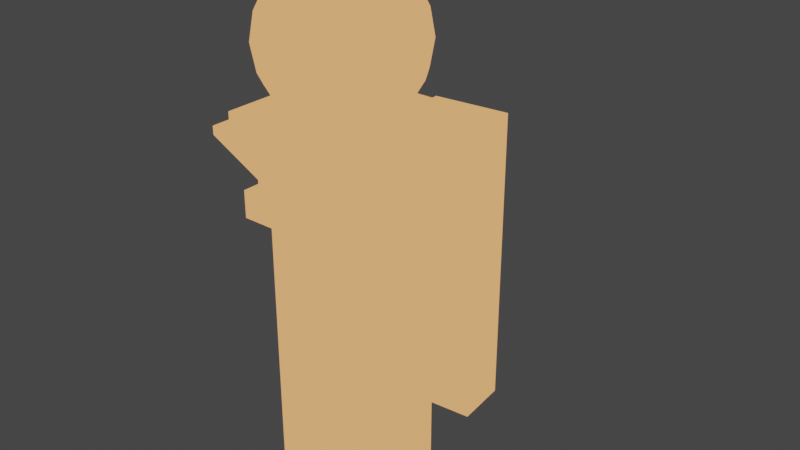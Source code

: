 # Source: railing.blend  (saved by Blender 3.4.6; exported with 4.5.12 LTS)
import bpy
from mathutils import Matrix  # noqa: F401  (used for matrix-valued properties, if any)

bpy.ops.wm.read_factory_settings(use_empty=True)
scene = bpy.context.scene
scene.name = 'Scene'

# ---- collections
col_collection = bpy.data.collections.new('Collection'); scene.collection.children.link(col_collection)

# ---- materials (node trees are filled in below, after node groups)
mat_material_013 = bpy.data.materials.new('Material.013')
mat_material_013.use_transparent_shadow = False
mat_material_005 = bpy.data.materials.new('Material.005')
mat_material_005.use_transparent_shadow = False
mat_material_014 = bpy.data.materials.new('Material.014')
mat_material_014.use_transparent_shadow = False

# ---- material node trees
mat_material_013.use_nodes = True; mat_material_013.node_tree.nodes.clear()
_N = mat_material_013.node_tree.nodes; _L = mat_material_013.node_tree.links
n0 = _N.new('ShaderNodeBsdfPrincipled'); n0.name = 'Principled BSDF'; n0.location = (10, 300)
n0.distribution = 'GGX'
n0.subsurface_method = 'RANDOM_WALK_SKIN'
n0.inputs[3].default_value = 1.45
n0.inputs[27].default_value = (0.0, 0.0, 0.0, 1.0)
n0.inputs[28].default_value = 1.0
n1 = _N.new('ShaderNodeOutputMaterial'); n1.name = 'Material Output'; n1.location = (870, 300)
n2 = _N.new('ShaderNodeShaderToRGB'); n2.name = 'Shader to RGB'; n2.location = (330, 274)
n3 = _N.new('ShaderNodeValToRGB'); n3.name = 'ColorRamp'; n3.location = (553, 279)
n3.color_ramp.interpolation = 'CONSTANT'
while len(n3.color_ramp.elements) > 1: n3.color_ramp.elements.remove(n3.color_ramp.elements[-1])
n3.color_ramp.elements[0].position = 0.2182; n3.color_ramp.elements[0].color = (0.8308, 0.09306, 0.07036, 1.0)
_e = n3.color_ramp.elements.new(0.3972); _e.color = (0.7231, 0.07421, 0.08022, 1.0)
_e = n3.color_ramp.elements.new(0.5835); _e.color = (0.6172, 0.05613, 0.08866, 1.0)
_e = n3.color_ramp.elements.new(0.7498); _e.color = (0.521, 0.04231, 0.09759, 1.0)
_e = n3.color_ramp.elements.new(0.9343); _e.color = (0.4342, 0.02956, 0.107, 1.0)
_L.new(n3.outputs[0], n1.inputs[0])
_L.new(n0.outputs[0], n2.inputs[0])
_L.new(n2.outputs[0], n3.inputs[0])
n1.is_active_output = True
mat_material_005.use_nodes = True; mat_material_005.node_tree.nodes.clear()
_N = mat_material_005.node_tree.nodes; _L = mat_material_005.node_tree.links
n0 = _N.new('ShaderNodeBsdfPrincipled'); n0.name = 'Principled BSDF'; n0.location = (10, 300)
n0.distribution = 'GGX'
n0.subsurface_method = 'RANDOM_WALK_SKIN'
n0.inputs[3].default_value = 1.45
n0.inputs[27].default_value = (0.0, 0.0, 0.0, 1.0)
n0.inputs[28].default_value = 1.0
n1 = _N.new('ShaderNodeOutputMaterial'); n1.name = 'Material Output'; n1.location = (870, 300)
n2 = _N.new('ShaderNodeShaderToRGB'); n2.name = 'Shader to RGB'; n2.location = (330, 274)
n3 = _N.new('ShaderNodeValToRGB'); n3.name = 'ColorRamp'; n3.location = (553, 279)
n3.color_ramp.interpolation = 'CONSTANT'
while len(n3.color_ramp.elements) > 1: n3.color_ramp.elements.remove(n3.color_ramp.elements[-1])
n3.color_ramp.elements[0].position = 0.2182; n3.color_ramp.elements[0].color = (1.0, 0.4621, 0.162, 1.0)
_e = n3.color_ramp.elements.new(0.3972); _e.color = (0.9301, 0.4072, 0.1529, 1.0)
_e = n3.color_ramp.elements.new(0.5835); _e.color = (0.855, 0.3515, 0.1441, 1.0)
_e = n3.color_ramp.elements.new(0.7498); _e.color = (0.7231, 0.2582, 0.1248, 1.0)
_e = n3.color_ramp.elements.new(0.9343); _e.color = (0.491, 0.1195, 0.09306, 1.0)
_L.new(n3.outputs[0], n1.inputs[0])
_L.new(n0.outputs[0], n2.inputs[0])
_L.new(n2.outputs[0], n3.inputs[0])
n1.is_active_output = True
mat_material_014.use_nodes = True; mat_material_014.node_tree.nodes.clear()
_N = mat_material_014.node_tree.nodes; _L = mat_material_014.node_tree.links
n0 = _N.new('ShaderNodeBsdfPrincipled'); n0.name = 'Principled BSDF'; n0.location = (10, 300)
n0.distribution = 'GGX'
n0.subsurface_method = 'RANDOM_WALK_SKIN'
n0.inputs[3].default_value = 1.45
n0.inputs[27].default_value = (0.0, 0.0, 0.0, 1.0)
n0.inputs[28].default_value = 1.0
n1 = _N.new('ShaderNodeOutputMaterial'); n1.name = 'Material Output'; n1.location = (870, 300)
n2 = _N.new('ShaderNodeShaderToRGB'); n2.name = 'Shader to RGB'; n2.location = (330, 274)
n3 = _N.new('ShaderNodeValToRGB'); n3.name = 'ColorRamp'; n3.location = (553, 279)
n3.color_ramp.interpolation = 'CONSTANT'
while len(n3.color_ramp.elements) > 1: n3.color_ramp.elements.remove(n3.color_ramp.elements[-1])
n3.color_ramp.elements[0].position = 0.1855; n3.color_ramp.elements[0].color = (1.0, 0.4621, 0.162, 1.0)
_e = n3.color_ramp.elements.new(0.3241); _e.color = (0.9647, 0.4342, 0.159, 1.0)
_e = n3.color_ramp.elements.new(0.4627); _e.color = (0.9301, 0.4072, 0.1529, 1.0)
_e = n3.color_ramp.elements.new(0.7399); _e.color = (0.855, 0.3515, 0.1441, 1.0)
_e = n3.color_ramp.elements.new(0.8916); _e.color = (0.7231, 0.2582, 0.1248, 1.0)
_L.new(n3.outputs[0], n1.inputs[0])
_L.new(n0.outputs[0], n2.inputs[0])
_L.new(n2.outputs[0], n3.inputs[0])
n1.is_active_output = True

# ---- world
world_world = bpy.data.worlds.new('World'); scene.world = world_world
world_world.use_nodes = True; world_world.node_tree.nodes.clear()
_N = world_world.node_tree.nodes; _L = world_world.node_tree.links
n0 = _N.new('ShaderNodeOutputWorld'); n0.name = 'World Output'; n0.location = (300, 300)
n1 = _N.new('ShaderNodeBackground'); n1.name = 'Background'; n1.location = (10, 300)
n1.inputs[0].default_value = (0.05088, 0.05088, 0.05088, 1.0)
_L.new(n1.outputs[0], n0.inputs[0])
n0.is_active_output = True
world_world.color = (0.05088, 0.05088, 0.05088)
world_world.use_sun_shadow = False
world_world.sun_shadow_jitter_overblur = 0.0

# ---- meshes
me_cube_002 = bpy.data.meshes.new('Cube.002')
me_cube_002.from_pydata([(-0.1606, -0.1681, -1.321), (-0.115, -0.136, -1.139), (-0.1606, 0.069, -1.321), (-0.115, 0.03685, -1.139), (0.1756, -0.1681, -1.321), (0.13, -0.136, -1.139), (0.1756, 0.069, -1.321), (0.13, 0.03685, -1.139), (-0.115, -0.136, -0.2136), (-0.115, 0.03685, -0.2136), (0.13, -0.136, -0.2136), (0.13, 0.03685, -0.2136), (-0.1559, -0.1649, -0.2136), (-0.1559, 0.0657, -0.2136), (0.1709, -0.1649, -0.2136), (0.1709, 0.0657, -0.2136), (-0.1559, -0.1649, -0.1196), (-0.1559, 0.0657, -0.1196), (0.1709, -0.1649, -0.1196), (0.1709, 0.0657, -0.1196), (-0.1323, -0.1482, -0.1196), (-0.1323, 0.04906, -0.1196), (0.1473, -0.1482, -0.1196), (0.1473, 0.04906, -0.1196), (-0.1323, -0.1482, -0.08708), (-0.1323, 0.04906, -0.08708), (0.1473, -0.1482, -0.08708), (0.1473, 0.04906, -0.08708), (-0.1981, -0.1946, 0.06472), (-0.1981, 0.09543, 0.06472), (0.213, -0.1946, 0.06472), (0.213, 0.09543, 0.06472), (-0.1981, -0.1946, 0.09363), (-0.1981, 0.09543, 0.09363), (0.213, -0.1946, 0.09363), (0.213, 0.09543, 0.09363), (-0.172, -0.1762, 0.09363), (-0.172, 0.07708, 0.09363), (0.187, -0.1762, 0.09363), (0.187, 0.07708, 0.09363), (-0.172, -0.1762, 0.137), (-0.172, 0.07708, 0.137), (0.187, -0.1762, 0.137), (0.187, 0.07708, 0.137), (-0.1035, -0.1324, 0.1919), (-0.1035, -0.1324, 0.5014), (-0.1035, 0.03387, 0.1919), (-0.1035, 0.03387, 0.5014), (0.1322, -0.1324, 0.1919), (0.1322, -0.1324, 0.5014), (0.1322, 0.03387, 0.1919), (0.1322, 0.03387, 0.5014), (-0.1207, 6.61e-05, 0.1694), (-0.1293, -0.04925, 0.158), (-0.1207, -0.09857, 0.1694), (-0.1207, -0.1445, 0.2549), (-0.1293, -0.1506, 0.3467), (-0.1207, -0.1445, 0.4385), (-0.1207, -0.09857, 0.524), (-0.1293, -0.04925, 0.5354), (-0.1207, 6.61e-05, 0.524), (-0.1207, 0.046, 0.4385), (-0.1293, 0.05209, 0.3467), (-0.1207, 0.046, 0.2549), (0.08427, 0.046, 0.1694), (0.01436, 0.05209, 0.158), (-0.05555, 0.046, 0.1694), (-0.05555, 0.046, 0.524), (0.01436, 0.05209, 0.5354), (0.08427, 0.046, 0.524), (0.1494, 0.046, 0.4385), (0.158, 0.05209, 0.3467), (0.1494, 0.046, 0.2549), (0.1494, -0.09857, 0.1694), (0.158, -0.04925, 0.158), (0.1494, 6.61e-05, 0.1694), (0.1494, 6.61e-05, 0.524), (0.158, -0.04925, 0.5354), (0.1494, -0.09857, 0.524), (0.1494, -0.1445, 0.4385), (0.158, -0.1506, 0.3467), (0.1494, -0.1445, 0.2549), (-0.05555, -0.1445, 0.1694), (0.01436, -0.1506, 0.158), (0.08427, -0.1445, 0.1694), (0.08427, -0.1445, 0.524), (0.01436, -0.1506, 0.5354), (-0.05555, -0.1445, 0.524), (-0.1574, -0.1018, 0.2488), (-0.1699, -0.1046, 0.3467), (-0.1574, -0.1018, 0.4445), (-0.1699, -0.04925, 0.2436), (-0.1835, -0.04925, 0.3467), (-0.1699, -0.04925, 0.4498), (-0.1574, 0.003309, 0.2488), (-0.1699, 0.006133, 0.3467), (-0.1574, 0.003309, 0.4445), (-0.06014, 0.07194, 0.2488), (-0.06414, 0.08073, 0.3467), (-0.06014, 0.07194, 0.4445), (0.01436, 0.08073, 0.2436), (0.01436, 0.09032, 0.3467), (0.01436, 0.08073, 0.4498), (0.08887, 0.07194, 0.2488), (0.09287, 0.08073, 0.3467), (0.08887, 0.07194, 0.4445), (0.1862, 0.003309, 0.2488), (0.1986, 0.006133, 0.3467), (0.1862, 0.003309, 0.4445), (0.1986, -0.04925, 0.2436), (0.2122, -0.04925, 0.3467), (0.1986, -0.04925, 0.4498), (0.1862, -0.1018, 0.2488), (0.1986, -0.1046, 0.3467), (0.1862, -0.1018, 0.4445), (0.08887, -0.1704, 0.2488), (0.09287, -0.1792, 0.3467), (0.08887, -0.1704, 0.4445), (0.01436, -0.1792, 0.2436), (0.01436, -0.1888, 0.3467), (0.01436, -0.1792, 0.4498), (-0.06014, -0.1704, 0.2488), (-0.06414, -0.1792, 0.3467), (-0.06014, -0.1704, 0.4445), (-0.06014, 0.003309, 0.1211), (0.01436, 0.006133, 0.1047), (0.08887, 0.003309, 0.1211), (-0.06414, -0.04925, 0.1047), (0.01436, -0.04925, 0.08685), (0.09287, -0.04925, 0.1047), (-0.06014, -0.1018, 0.1211), (0.01436, -0.1046, 0.1047), (0.08887, -0.1018, 0.1211), (0.08887, 0.003309, 0.5723), (0.01436, 0.006133, 0.5887), (-0.06014, 0.003309, 0.5723), (0.09287, -0.04925, 0.5887), (0.01436, -0.04925, 0.6065), (-0.06414, -0.04925, 0.5887), (0.08887, -0.1018, 0.5723), (0.01436, -0.1046, 0.5887), (-0.06014, -0.1018, 0.5723), (-0.1409, 0.009599, -1.312), (-0.1409, 0.009599, -0.9724), (-0.1544, 0.1177, -1.312), (-0.1544, 0.1177, -0.9724), (0.08875, 0.02384, -1.312), (0.08875, 0.02384, -0.9724), (0.07528, 0.132, -1.312), (0.07528, 0.132, -0.9724), (-0.1409, 0.009599, -0.3763), (-0.1544, 0.1177, -0.3763), (0.08875, 0.02384, -0.3763), (0.07528, 0.132, -0.3763), (-0.1409, 0.009599, -0.1097), (-0.1544, 0.1177, -0.1097), (0.08875, 0.02384, -0.1097), (0.07528, 0.132, -0.1097), (-0.1716, 0.2555, -0.3763), (0.05811, 0.2697, -0.3763), (-0.1716, 0.2555, -0.1097), (0.05811, 0.2697, -0.1097), (-0.1856, 0.3678, -0.3763), (0.04411, 0.3821, -0.3763), (-0.1856, 0.3678, -0.1097), (0.04411, 0.3821, -0.1097), (-0.1716, 0.2555, -0.9756), (0.05811, 0.2697, -0.9756), (-0.1856, 0.3678, -0.9756), (0.04411, 0.3821, -0.9756), (-0.1716, 0.2555, -1.299), (0.05811, 0.2697, -1.299), (-0.1856, 0.3678, -1.299), (0.04411, 0.3821, -1.299), (-0.1839, 0.1853, -0.005078), (-0.1839, 0.1853, -0.2718), (0.08761, 0.2022, -0.2718), (0.08761, 0.2022, -0.005078)], [], [(0, 1, 3, 2), (2, 3, 7, 6), (6, 7, 5, 4), (4, 5, 1, 0), (2, 6, 4, 0), (5, 7, 11, 10), (8, 10, 14, 12), (3, 1, 8, 9), (1, 5, 10, 8), (7, 3, 9, 11), (15, 13, 17, 19), (11, 9, 13, 15), (10, 11, 15, 14), (9, 8, 12, 13), (18, 19, 23, 22), (14, 15, 19, 18), (13, 12, 16, 17), (12, 14, 18, 16), (20, 22, 26, 24), (17, 16, 20, 21), (16, 18, 22, 20), (19, 17, 21, 23), (26, 27, 31, 30), (23, 21, 25, 27), (22, 23, 27, 26), (21, 20, 24, 25), (30, 31, 35, 34), (25, 24, 28, 29), (24, 26, 30, 28), (27, 25, 29, 31), (32, 34, 38, 36), (29, 28, 32, 33), (28, 30, 34, 32), (31, 29, 33, 35), (38, 39, 43, 42), (35, 33, 37, 39), (34, 35, 39, 38), (33, 32, 36, 37), (43, 41, 40, 42), (37, 36, 40, 41), (36, 38, 42, 40), (39, 37, 41, 43), (88, 89, 92, 91), (89, 90, 93, 92), (91, 92, 95, 94), (92, 93, 96, 95), (44, 55, 88, 54), (55, 56, 89, 88), (56, 57, 90, 89), (57, 45, 58, 90), (90, 58, 59, 93), (93, 59, 60, 96), (96, 60, 47, 61), (95, 96, 61, 62), (94, 95, 62, 63), (52, 94, 63, 46), (53, 91, 94, 52), (54, 88, 91, 53), (97, 98, 101, 100), (98, 99, 102, 101), (100, 101, 104, 103), (101, 102, 105, 104), (46, 63, 97, 66), (63, 62, 98, 97), (62, 61, 99, 98), (61, 47, 67, 99), (99, 67, 68, 102), (102, 68, 69, 105), (105, 69, 51, 70), (104, 105, 70, 71), (103, 104, 71, 72), (64, 103, 72, 50), (65, 100, 103, 64), (66, 97, 100, 65), (106, 107, 110, 109), (107, 108, 111, 110), (109, 110, 113, 112), (110, 111, 114, 113), (50, 72, 106, 75), (72, 71, 107, 106), (71, 70, 108, 107), (70, 51, 76, 108), (108, 76, 77, 111), (111, 77, 78, 114), (114, 78, 49, 79), (113, 114, 79, 80), (112, 113, 80, 81), (73, 112, 81, 48), (74, 109, 112, 73), (75, 106, 109, 74), (115, 116, 119, 118), (116, 117, 120, 119), (118, 119, 122, 121), (119, 120, 123, 122), (48, 81, 115, 84), (81, 80, 116, 115), (80, 79, 117, 116), (79, 49, 85, 117), (117, 85, 86, 120), (120, 86, 87, 123), (123, 87, 45, 57), (122, 123, 57, 56), (121, 122, 56, 55), (82, 121, 55, 44), (83, 118, 121, 82), (84, 115, 118, 83), (124, 125, 128, 127), (125, 126, 129, 128), (127, 128, 131, 130), (128, 129, 132, 131), (46, 66, 124, 52), (66, 65, 125, 124), (65, 64, 126, 125), (64, 50, 75, 126), (126, 75, 74, 129), (129, 74, 73, 132), (132, 73, 48, 84), (131, 132, 84, 83), (130, 131, 83, 82), (54, 130, 82, 44), (53, 127, 130, 54), (52, 124, 127, 53), (133, 134, 137, 136), (134, 135, 138, 137), (136, 137, 140, 139), (137, 138, 141, 140), (51, 69, 133, 76), (69, 68, 134, 133), (68, 67, 135, 134), (67, 47, 60, 135), (135, 60, 59, 138), (138, 59, 58, 141), (141, 58, 45, 87), (140, 141, 87, 86), (139, 140, 86, 85), (78, 139, 85, 49), (77, 136, 139, 78), (76, 133, 136, 77), (142, 143, 145, 144), (144, 145, 149, 148), (148, 149, 147, 146), (146, 147, 143, 142), (144, 148, 146, 142), (145, 143, 150, 151), (150, 152, 156, 154), (143, 147, 152, 150), (149, 145, 151, 153), (147, 149, 153, 152), (157, 155, 154, 156), (175, 174, 160, 158), (152, 153, 157, 156), (151, 150, 154, 155), (161, 159, 163, 165), (176, 175, 158, 159), (177, 176, 159, 161), (174, 177, 161, 160), (163, 162, 164, 165), (160, 161, 165, 164), (158, 160, 164, 162), (163, 159, 167, 169), (169, 167, 171, 173), (162, 163, 169, 168), (158, 162, 168, 166), (159, 158, 166, 167), (171, 170, 172, 173), (167, 166, 170, 171), (166, 168, 172, 170), (168, 169, 173, 172), (155, 157, 177, 174), (157, 153, 176, 177), (153, 151, 175, 176), (151, 155, 174, 175)])
me_cube_002.polygons.foreach_set('use_smooth', [0, 0, 0, 0, 0, 0, 0, 0, 0, 0, 0, 0, 0, 0, 0, 0, 0, 0, 0, 0, 0, 0, 0, 0, 0, 0, 0, 0, 0, 0, 0, 0, 0, 0, 0, 0, 0, 0, 0, 0, 0, 0, 1, 1, 1, 1, 1, 1, 1, 1, 1, 1, 1, 1, 1, 1, 1, 1, 1, 1, 1, 1, 1, 1, 1, 1, 1, 1, 1, 1, 1, 1, 1, 1, 1, 1, 1, 1, 1, 1, 1, 1, 1, 1, 1, 1, 1, 1, 1, 1, 1, 1, 1, 1, 1, 1, 1, 1, 1, 1, 1, 1, 1, 1, 1, 1, 1, 1, 1, 1, 1, 1, 1, 1, 1, 1, 1, 1, 1, 1, 1, 1, 1, 1, 1, 1, 1, 1, 1, 1, 1, 1, 1, 1, 1, 1, 1, 1, 0, 0, 0, 0, 0, 0, 0, 0, 0, 0, 0, 0, 0, 0, 0, 0, 0, 0, 0, 0, 0, 0, 0, 0, 0, 0, 0, 0, 0, 0, 0, 0, 0, 0])
me_cube_002.polygons.foreach_set('material_index', [1, 1, 1, 1, 1, 1, 1, 1, 1, 1, 1, 1, 1, 1, 1, 1, 1, 1, 1, 1, 1, 1, 1, 1, 1, 1, 1, 1, 1, 1, 1, 1, 1, 1, 1, 1, 1, 1, 1, 1, 1, 1, 1, 1, 1, 1, 1, 1, 1, 1, 1, 1, 1, 1, 1, 1, 1, 1, 1, 1, 1, 1, 1, 1, 1, 1, 1, 1, 1, 1, 1, 1, 1, 1, 1, 1, 1, 1, 1, 1, 1, 1, 1, 1, 1, 1, 1, 1, 1, 1, 1, 1, 1, 1, 1, 1, 1, 1, 1, 1, 1, 1, 1, 1, 1, 1, 1, 1, 1, 1, 1, 1, 1, 1, 1, 1, 1, 1, 1, 1, 1, 1, 1, 1, 1, 1, 1, 1, 1, 1, 1, 1, 1, 1, 1, 1, 1, 1, 1, 1, 1, 1, 1, 1, 1, 1, 1, 1, 1, 1, 1, 1, 1, 1, 1, 1, 1, 1, 1, 1, 1, 1, 1, 1, 1, 1, 1, 1, 1, 1, 1, 1])
_uv = me_cube_002.uv_layers.new(name='UVMap')
_uv.uv.foreach_set('vector', [0.375, 0.0, 0.625, 0.0, 0.625, 0.25, 0.375, 0.25, 0.375, 0.25, 0.625, 0.25, 0.625, 0.5, 0.375, 0.5, 0.375, 0.5, 0.625, 0.5, 0.625, 0.75, 0.375, 0.75, 0.375, 0.75, 0.625, 0.75, 0.625, 1.0, 0.375, 1.0, 0.125, 0.5, 0.375, 0.5, 0.375, 0.75, 0.125, 0.75, 0.625, 0.75, 0.625, 0.5, 0.625, 0.5, 0.625, 0.75, 0.625, 1.0, 0.625, 0.75, 0.625, 0.75, 0.625, 1.0, 0.625, 0.25, 0.625, 0.0, 0.625, 0.0, 0.625, 0.25, 0.625, 1.0, 0.625, 0.75, 0.625, 0.75, 0.625, 1.0, 0.625, 0.5, 0.625, 0.25, 0.625, 0.25, 0.625, 0.5, 0.625, 0.5, 0.625, 0.25, 0.625, 0.25, 0.625, 0.5, 0.625, 0.5, 0.625, 0.25, 0.625, 0.25, 0.625, 0.5, 0.625, 0.75, 0.625, 0.5, 0.625, 0.5, 0.625, 0.75, 0.625, 0.25, 0.625, 0.0, 0.625, 0.0, 0.625, 0.25, 0.625, 0.75, 0.625, 0.5, 0.625, 0.5, 0.625, 0.75, 0.625, 0.75, 0.625, 0.5, 0.625, 0.5, 0.625, 0.75, 0.625, 0.25, 0.625, 0.0, 0.625, 0.0, 0.625, 0.25, 0.625, 1.0, 0.625, 0.75, 0.625, 0.75, 0.625, 1.0, 0.625, 1.0, 0.625, 0.75, 0.625, 0.75, 0.625, 1.0, 0.625, 0.25, 0.625, 0.0, 0.625, 0.0, 0.625, 0.25, 0.625, 1.0, 0.625, 0.75, 0.625, 0.75, 0.625, 1.0, 0.625, 0.5, 0.625, 0.25, 0.625, 0.25, 0.625, 0.5, 0.625, 0.75, 0.625, 0.5, 0.625, 0.5, 0.625, 0.75, 0.625, 0.5, 0.625, 0.25, 0.625, 0.25, 0.625, 0.5, 0.625, 0.75, 0.625, 0.5, 0.625, 0.5, 0.625, 0.75, 0.625, 0.25, 0.625, 0.0, 0.625, 0.0, 0.625, 0.25, 0.625, 0.75, 0.625, 0.5, 0.625, 0.5, 0.625, 0.75, 0.625, 0.25, 0.625, 0.0, 0.625, 0.0, 0.625, 0.25, 0.625, 1.0, 0.625, 0.75, 0.625, 0.75, 0.625, 1.0, 0.625, 0.5, 0.625, 0.25, 0.625, 0.25, 0.625, 0.5, 0.625, 1.0, 0.625, 0.75, 0.625, 0.75, 0.625, 1.0, 0.625, 0.25, 0.625, 0.0, 0.625, 0.0, 0.625, 0.25, 0.625, 1.0, 0.625, 0.75, 0.625, 0.75, 0.625, 1.0, 0.625, 0.5, 0.625, 0.25, 0.625, 0.25, 0.625, 0.5, 0.625, 0.75, 0.625, 0.5, 0.625, 0.5, 0.625, 0.75, 0.625, 0.5, 0.625, 0.25, 0.625, 0.25, 0.625, 0.5, 0.625, 0.75, 0.625, 0.5, 0.625, 0.5, 0.625, 0.75, 0.625, 0.25, 0.625, 0.0, 0.625, 0.0, 0.625, 0.25, 0.625, 0.5, 0.875, 0.5, 0.875, 0.75, 0.625, 0.75, 0.625, 0.25, 0.625, 0.0, 0.625, 0.0, 0.625, 0.25, 0.625, 1.0, 0.625, 0.75, 0.625, 0.75, 0.625, 1.0, 0.625, 0.5, 0.625, 0.25, 0.625, 0.25, 0.625, 0.5, 0.4375, 0.0625, 0.5, 0.0625, 0.5, 0.125, 0.4375, 0.125, 0.5, 0.0625, 0.5625, 0.0625, 0.5625, 0.125, 0.5, 0.125, 0.4375, 0.125, 0.5, 0.125, 0.5, 0.1875, 0.4375, 0.1875, 0.5, 0.125, 0.5625, 0.125, 0.5625, 0.1875, 0.5, 0.1875, 0.375, 0.0, 0.4375, 0.0, 0.4375, 0.0625, 0.375, 0.0625, 0.4375, 0.0, 0.5, 0.0, 0.5, 0.0625, 0.4375, 0.0625, 0.5, 0.0, 0.5625, 0.0, 0.5625, 0.0625, 0.5, 0.0625, 0.5625, 0.0, 0.625, 0.0, 0.625, 0.0625, 0.5625, 0.0625, 0.5625, 0.0625, 0.625, 0.0625, 0.625, 0.125, 0.5625, 0.125, 0.5625, 0.125, 0.625, 0.125, 0.625, 0.1875, 0.5625, 0.1875, 0.5625, 0.1875, 0.625, 0.1875, 0.625, 0.25, 0.5625, 0.25, 0.5, 0.1875, 0.5625, 0.1875, 0.5625, 0.25, 0.5, 0.25, 0.4375, 0.1875, 0.5, 0.1875, 0.5, 0.25, 0.4375, 0.25, 0.375, 0.1875, 0.4375, 0.1875, 0.4375, 0.25, 0.375, 0.25, 0.375, 0.125, 0.4375, 0.125, 0.4375, 0.1875, 0.375, 0.1875, 0.375, 0.0625, 0.4375, 0.0625, 0.4375, 0.125, 0.375, 0.125, 0.4375, 0.3125, 0.5, 0.3125, 0.5, 0.375, 0.4375, 0.375, 0.5, 0.3125, 0.5625, 0.3125, 0.5625, 0.375, 0.5, 0.375, 0.4375, 0.375, 0.5, 0.375, 0.5, 0.4375, 0.4375, 0.4375, 0.5, 0.375, 0.5625, 0.375, 0.5625, 0.4375, 0.5, 0.4375, 0.375, 0.25, 0.4375, 0.25, 0.4375, 0.3125, 0.375, 0.3125, 0.4375, 0.25, 0.5, 0.25, 0.5, 0.3125, 0.4375, 0.3125, 0.5, 0.25, 0.5625, 0.25, 0.5625, 0.3125, 0.5, 0.3125, 0.5625, 0.25, 0.625, 0.25, 0.625, 0.3125, 0.5625, 0.3125, 0.5625, 0.3125, 0.625, 0.3125, 0.625, 0.375, 0.5625, 0.375, 0.5625, 0.375, 0.625, 0.375, 0.625, 0.4375, 0.5625, 0.4375, 0.5625, 0.4375, 0.625, 0.4375, 0.625, 0.5, 0.5625, 0.5, 0.5, 0.4375, 0.5625, 0.4375, 0.5625, 0.5, 0.5, 0.5, 0.4375, 0.4375, 0.5, 0.4375, 0.5, 0.5, 0.4375, 0.5, 0.375, 0.4375, 0.4375, 0.4375, 0.4375, 0.5, 0.375, 0.5, 0.375, 0.375, 0.4375, 0.375, 0.4375, 0.4375, 0.375, 0.4375, 0.375, 0.3125, 0.4375, 0.3125, 0.4375, 0.375, 0.375, 0.375, 0.4375, 0.5625, 0.5, 0.5625, 0.5, 0.625, 0.4375, 0.625, 0.5, 0.5625, 0.5625, 0.5625, 0.5625, 0.625, 0.5, 0.625, 0.4375, 0.625, 0.5, 0.625, 0.5, 0.6875, 0.4375, 0.6875, 0.5, 0.625, 0.5625, 0.625, 0.5625, 0.6875, 0.5, 0.6875, 0.375, 0.5, 0.4375, 0.5, 0.4375, 0.5625, 0.375, 0.5625, 0.4375, 0.5, 0.5, 0.5, 0.5, 0.5625, 0.4375, 0.5625, 0.5, 0.5, 0.5625, 0.5, 0.5625, 0.5625, 0.5, 0.5625, 0.5625, 0.5, 0.625, 0.5, 0.625, 0.5625, 0.5625, 0.5625, 0.5625, 0.5625, 0.625, 0.5625, 0.625, 0.625, 0.5625, 0.625, 0.5625, 0.625, 0.625, 0.625, 0.625, 0.6875, 0.5625, 0.6875, 0.5625, 0.6875, 0.625, 0.6875, 0.625, 0.75, 0.5625, 0.75, 0.5, 0.6875, 0.5625, 0.6875, 0.5625, 0.75, 0.5, 0.75, 0.4375, 0.6875, 0.5, 0.6875, 0.5, 0.75, 0.4375, 0.75, 0.375, 0.6875, 0.4375, 0.6875, 0.4375, 0.75, 0.375, 0.75, 0.375, 0.625, 0.4375, 0.625, 0.4375, 0.6875, 0.375, 0.6875, 0.375, 0.5625, 0.4375, 0.5625, 0.4375, 0.625, 0.375, 0.625, 0.4375, 0.8125, 0.5, 0.8125, 0.5, 0.875, 0.4375, 0.875, 0.5, 0.8125, 0.5625, 0.8125, 0.5625, 0.875, 0.5, 0.875, 0.4375, 0.875, 0.5, 0.875, 0.5, 0.9375, 0.4375, 0.9375, 0.5, 0.875, 0.5625, 0.875, 0.5625, 0.9375, 0.5, 0.9375, 0.375, 0.75, 0.4375, 0.75, 0.4375, 0.8125, 0.375, 0.8125, 0.4375, 0.75, 0.5, 0.75, 0.5, 0.8125, 0.4375, 0.8125, 0.5, 0.75, 0.5625, 0.75, 0.5625, 0.8125, 0.5, 0.8125, 0.5625, 0.75, 0.625, 0.75, 0.625, 0.8125, 0.5625, 0.8125, 0.5625, 0.8125, 0.625, 0.8125, 0.625, 0.875, 0.5625, 0.875, 0.5625, 0.875, 0.625, 0.875, 0.625, 0.9375, 0.5625, 0.9375, 0.5625, 0.9375, 0.625, 0.9375, 0.625, 1.0, 0.5625, 1.0, 0.5, 0.9375, 0.5625, 0.9375, 0.5625, 1.0, 0.5, 1.0, 0.4375, 0.9375, 0.5, 0.9375, 0.5, 1.0, 0.4375, 1.0, 0.375, 0.9375, 0.4375, 0.9375, 0.4375, 1.0, 0.375, 1.0, 0.375, 0.875, 0.4375, 0.875, 0.4375, 0.9375, 0.375, 0.9375, 0.375, 0.8125, 0.4375, 0.8125, 0.4375, 0.875, 0.375, 0.875, 0.1875, 0.5625, 0.25, 0.5625, 0.25, 0.625, 0.1875, 0.625, 0.25, 0.5625, 0.3125, 0.5625, 0.3125, 0.625, 0.25, 0.625, 0.1875, 0.625, 0.25, 0.625, 0.25, 0.6875, 0.1875, 0.6875, 0.25, 0.625, 0.3125, 0.625, 0.3125, 0.6875, 0.25, 0.6875, 0.125, 0.5, 0.1875, 0.5, 0.1875, 0.5625, 0.125, 0.5625, 0.1875, 0.5, 0.25, 0.5, 0.25, 0.5625, 0.1875, 0.5625, 0.25, 0.5, 0.3125, 0.5, 0.3125, 0.5625, 0.25, 0.5625, 0.3125, 0.5, 0.375, 0.5, 0.375, 0.5625, 0.3125, 0.5625, 0.3125, 0.5625, 0.375, 0.5625, 0.375, 0.625, 0.3125, 0.625, 0.3125, 0.625, 0.375, 0.625, 0.375, 0.6875, 0.3125, 0.6875, 0.3125, 0.6875, 0.375, 0.6875, 0.375, 0.75, 0.3125, 0.75, 0.25, 0.6875, 0.3125, 0.6875, 0.3125, 0.75, 0.25, 0.75, 0.1875, 0.6875, 0.25, 0.6875, 0.25, 0.75, 0.1875, 0.75, 0.125, 0.6875, 0.1875, 0.6875, 0.1875, 0.75, 0.125, 0.75, 0.125, 0.625, 0.1875, 0.625, 0.1875, 0.6875, 0.125, 0.6875, 0.125, 0.5625, 0.1875, 0.5625, 0.1875, 0.625, 0.125, 0.625, 0.6875, 0.5625, 0.75, 0.5625, 0.75, 0.625, 0.6875, 0.625, 0.75, 0.5625, 0.8125, 0.5625, 0.8125, 0.625, 0.75, 0.625, 0.6875, 0.625, 0.75, 0.625, 0.75, 0.6875, 0.6875, 0.6875, 0.75, 0.625, 0.8125, 0.625, 0.8125, 0.6875, 0.75, 0.6875, 0.625, 0.5, 0.6875, 0.5, 0.6875, 0.5625, 0.625, 0.5625, 0.6875, 0.5, 0.75, 0.5, 0.75, 0.5625, 0.6875, 0.5625, 0.75, 0.5, 0.8125, 0.5, 0.8125, 0.5625, 0.75, 0.5625, 0.8125, 0.5, 0.875, 0.5, 0.875, 0.5625, 0.8125, 0.5625, 0.8125, 0.5625, 0.875, 0.5625, 0.875, 0.625, 0.8125, 0.625, 0.8125, 0.625, 0.875, 0.625, 0.875, 0.6875, 0.8125, 0.6875, 0.8125, 0.6875, 0.875, 0.6875, 0.875, 0.75, 0.8125, 0.75, 0.75, 0.6875, 0.8125, 0.6875, 0.8125, 0.75, 0.75, 0.75, 0.6875, 0.6875, 0.75, 0.6875, 0.75, 0.75, 0.6875, 0.75, 0.625, 0.6875, 0.6875, 0.6875, 0.6875, 0.75, 0.625, 0.75, 0.625, 0.625, 0.6875, 0.625, 0.6875, 0.6875, 0.625, 0.6875, 0.625, 0.5625, 0.6875, 0.5625, 0.6875, 0.625, 0.625, 0.625, 0.375, 0.0, 0.625, 0.0, 0.625, 0.25, 0.375, 0.25, 0.375, 0.25, 0.625, 0.25, 0.625, 0.5, 0.375, 0.5, 0.375, 0.5, 0.625, 0.5, 0.625, 0.75, 0.375, 0.75, 0.375, 0.75, 0.625, 0.75, 0.625, 1.0, 0.375, 1.0, 0.125, 0.5, 0.375, 0.5, 0.375, 0.75, 0.125, 0.75, 0.625, 0.25, 0.625, 0.0, 0.625, 0.0, 0.625, 0.25, 0.625, 1.0, 0.625, 0.75, 0.625, 0.75, 0.625, 1.0, 0.625, 1.0, 0.625, 0.75, 0.625, 0.75, 0.625, 1.0, 0.625, 0.5, 0.625, 0.25, 0.625, 0.25, 0.625, 0.5, 0.625, 0.75, 0.625, 0.5, 0.625, 0.5, 0.625, 0.75, 0.625, 0.5, 0.875, 0.5, 0.875, 0.75, 0.625, 0.75, 0.625, 0.25, 0.625, 0.25, 0.625, 0.25, 0.625, 0.25, 0.625, 0.75, 0.625, 0.5, 0.625, 0.5, 0.625, 0.75, 0.625, 0.25, 0.625, 0.0, 0.625, 0.0, 0.625, 0.25, 0.625, 0.5, 0.625, 0.5, 0.625, 0.5, 0.625, 0.5, 0.625, 0.5, 0.625, 0.25, 0.625, 0.25, 0.625, 0.5, 0.625, 0.5, 0.625, 0.5, 0.625, 0.5, 0.625, 0.5, 0.875, 0.5, 0.625, 0.5, 0.625, 0.5, 0.875, 0.5, 0.625, 0.5, 0.625, 0.25, 0.625, 0.25, 0.625, 0.5, 0.875, 0.5, 0.625, 0.5, 0.625, 0.5, 0.875, 0.5, 0.625, 0.25, 0.625, 0.25, 0.625, 0.25, 0.625, 0.25, 0.625, 0.5, 0.625, 0.5, 0.625, 0.5, 0.625, 0.5, 0.625, 0.5, 0.625, 0.5, 0.625, 0.5, 0.625, 0.5, 0.625, 0.25, 0.625, 0.5, 0.625, 0.5, 0.625, 0.25, 0.625, 0.25, 0.625, 0.25, 0.625, 0.25, 0.625, 0.25, 0.625, 0.5, 0.625, 0.25, 0.625, 0.25, 0.625, 0.5, 0.625, 0.5, 0.625, 0.25, 0.625, 0.25, 0.625, 0.5, 0.625, 0.5, 0.625, 0.25, 0.625, 0.25, 0.625, 0.5, 0.625, 0.25, 0.625, 0.25, 0.625, 0.25, 0.625, 0.25, 0.625, 0.25, 0.625, 0.5, 0.625, 0.5, 0.625, 0.25, 0.875, 0.5, 0.625, 0.5, 0.625, 0.5, 0.875, 0.5, 0.625, 0.5, 0.625, 0.5, 0.625, 0.5, 0.625, 0.5, 0.625, 0.5, 0.625, 0.25, 0.625, 0.25, 0.625, 0.5, 0.625, 0.25, 0.625, 0.25, 0.625, 0.25, 0.625, 0.25])
me_cube_002.materials.append(mat_material_013)
me_cube_002.materials.append(mat_material_005)
me_cube_002.materials.append(mat_material_014)
me_cube_002.update()

# ---- objects
ob_railing = bpy.data.objects.new('railing', me_cube_002)

# ---- transforms, parenting, visibility, modifiers, constraints
ob_railing.location = (0.1734, 0.2775, 0.4061)
ob_railing.scale = (4.062, 5.757, 3.092)

# ---- collection membership
col_collection.objects.link(ob_railing)

# ---- scene / render settings (as saved in the file)
scene.frame_start = 1; scene.frame_end = 250; scene.frame_set(1)
scene.render.engine = 'BLENDER_EEVEE_NEXT'
scene.cycles.sampling_pattern = 'TABULATED_SOBOL'
scene.cycles.use_light_tree = False
scene.view_settings.view_transform = 'Filmic'
bpy.context.view_layer.update()

# ---- added for rendering (the .blend has no active camera and no usable light): camera, sun
cam_auto = bpy.data.cameras.new('AutoCamera')
cam_auto.lens = 50.0
cam_auto.sensor_width = 36.0
cam_auto.clip_end = 1000.0
ob_auto_camera = bpy.data.objects.new('AutoCamera', cam_auto)
scene.collection.objects.link(ob_auto_camera)
ob_auto_camera.location = (6.70385, -6.98282, 4.50063)
ob_auto_camera.rotation_euler = (1.09748, -7.21219e-08, 0.694738)
scene.camera = ob_auto_camera
light_auto_sun = bpy.data.lights.new('AutoSun', 'SUN')
light_auto_sun.energy = 3.0
light_auto_sun.angle = 0.0523599
ob_auto_sun = bpy.data.objects.new('AutoSun', light_auto_sun)
scene.collection.objects.link(ob_auto_sun)
ob_auto_sun.rotation_euler = (0.872665, 0.174533, 0.523599)
bpy.context.view_layer.update()
